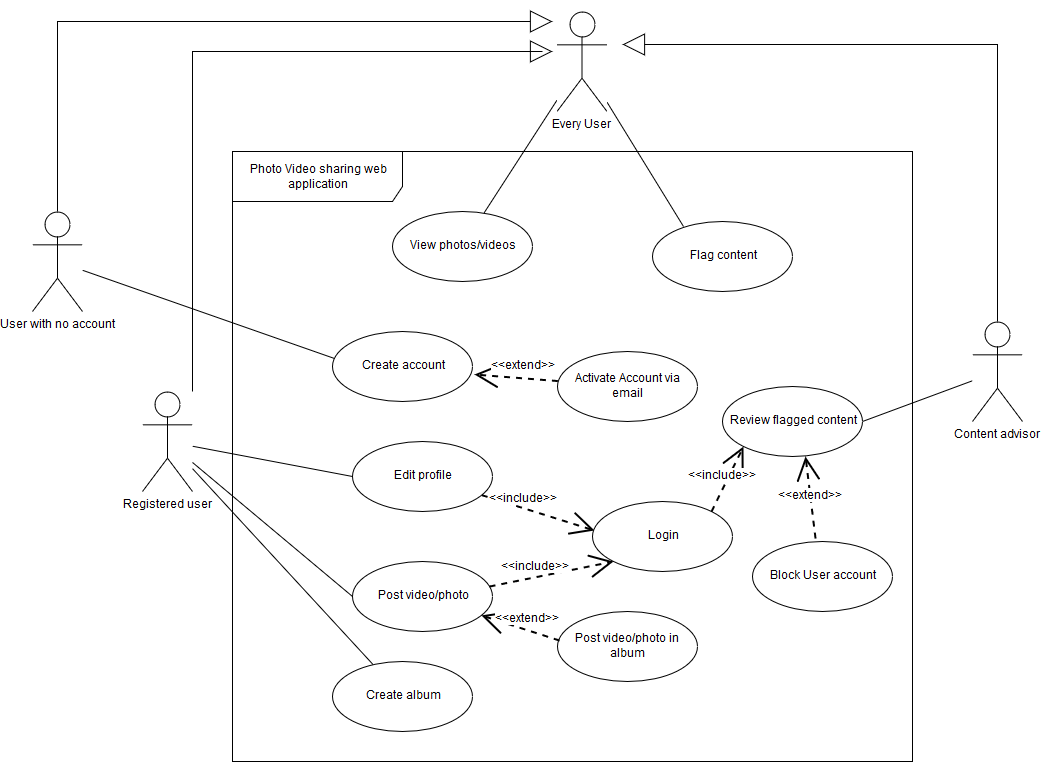

The diagram above was exported from draw.io. Its source (the exported page's mxGraphModel, read from the mxfile embedded in the PNG):
<mxGraphModel dx="1362" dy="801" grid="1" gridSize="10" guides="1" tooltips="1" connect="1" arrows="1" fold="1" page="1" pageScale="1" pageWidth="1169" pageHeight="827" background="#ffffff" math="0" shadow="0">
  <root>
    <mxCell id="0" />
    <mxCell id="1" parent="0" />
    <mxCell id="2" value="Photo Video sharing web application" style="shape=umlFrame;whiteSpace=wrap;html=1;width=170;height=50;" vertex="1" parent="1">
      <mxGeometry x="260" y="160" width="680" height="610" as="geometry" />
    </mxCell>
    <mxCell id="21" style="edgeStyle=none;rounded=0;html=1;entryX=0.014;entryY=0.386;entryPerimeter=0;startArrow=none;startFill=0;endArrow=none;endFill=0;endSize=20;jettySize=auto;orthogonalLoop=1;strokeWidth=1;" edge="1" parent="1" source="3" target="17">
      <mxGeometry relative="1" as="geometry" />
    </mxCell>
    <mxCell id="53" style="edgeStyle=orthogonalEdgeStyle;rounded=0;html=1;exitX=0.5;exitY=0;exitPerimeter=0;startArrow=none;startFill=0;endArrow=block;endFill=0;endSize=20;jettySize=auto;orthogonalLoop=1;strokeWidth=1;" edge="1" parent="1" source="3">
      <mxGeometry relative="1" as="geometry">
        <mxPoint x="580" y="30" as="targetPoint" />
        <Array as="points">
          <mxPoint x="85" y="30" />
        </Array>
      </mxGeometry>
    </mxCell>
    <mxCell id="3" value="User with no account" style="shape=umlActor;verticalLabelPosition=bottom;labelBackgroundColor=#ffffff;verticalAlign=top;html=1;" vertex="1" parent="1">
      <mxGeometry x="60" y="220" width="50" height="100" as="geometry" />
    </mxCell>
    <mxCell id="23" style="edgeStyle=none;rounded=0;html=1;entryX=0;entryY=0.5;startArrow=none;startFill=0;endArrow=none;endFill=0;endSize=20;jettySize=auto;orthogonalLoop=1;strokeWidth=1;" edge="1" parent="1" source="4" target="26">
      <mxGeometry relative="1" as="geometry">
        <mxPoint x="370" y="494" as="targetPoint" />
      </mxGeometry>
    </mxCell>
    <mxCell id="29" style="edgeStyle=none;rounded=0;html=1;entryX=0;entryY=0.5;startArrow=none;startFill=0;endArrow=none;endFill=0;endSize=20;jettySize=auto;orthogonalLoop=1;strokeWidth=1;" edge="1" parent="1" source="4" target="28">
      <mxGeometry relative="1" as="geometry" />
    </mxCell>
    <mxCell id="40" style="edgeStyle=none;rounded=0;html=1;startArrow=none;startFill=0;endArrow=none;endFill=0;endSize=20;jettySize=auto;orthogonalLoop=1;strokeWidth=1;" edge="1" parent="1" source="4" target="39">
      <mxGeometry relative="1" as="geometry" />
    </mxCell>
    <mxCell id="56" style="edgeStyle=orthogonalEdgeStyle;rounded=0;html=1;startArrow=none;startFill=0;endArrow=block;endFill=0;endSize=20;jettySize=auto;orthogonalLoop=1;strokeWidth=1;" edge="1" parent="1" source="4">
      <mxGeometry relative="1" as="geometry">
        <mxPoint x="580" y="60" as="targetPoint" />
        <Array as="points">
          <mxPoint x="220" y="60" />
          <mxPoint x="570" y="60" />
        </Array>
      </mxGeometry>
    </mxCell>
    <mxCell id="4" value="Registered user" style="shape=umlActor;verticalLabelPosition=bottom;labelBackgroundColor=#ffffff;verticalAlign=top;html=1;" vertex="1" parent="1">
      <mxGeometry x="170" y="400" width="50" height="100" as="geometry" />
    </mxCell>
    <mxCell id="49" style="edgeStyle=none;rounded=0;html=1;entryX=1;entryY=0.5;startArrow=none;startFill=0;endArrow=none;endFill=0;endSize=20;jettySize=auto;orthogonalLoop=1;strokeWidth=1;" edge="1" parent="1" source="7" target="47">
      <mxGeometry relative="1" as="geometry" />
    </mxCell>
    <mxCell id="57" style="edgeStyle=orthogonalEdgeStyle;rounded=0;html=1;startArrow=none;startFill=0;endArrow=block;endFill=0;endSize=20;jettySize=auto;orthogonalLoop=1;strokeWidth=1;" edge="1" parent="1" source="7">
      <mxGeometry relative="1" as="geometry">
        <mxPoint x="650" y="53" as="targetPoint" />
        <Array as="points">
          <mxPoint x="1025" y="53" />
        </Array>
      </mxGeometry>
    </mxCell>
    <mxCell id="7" value="Content advisor" style="shape=umlActor;verticalLabelPosition=bottom;labelBackgroundColor=#ffffff;verticalAlign=top;html=1;" vertex="1" parent="1">
      <mxGeometry x="1000" y="330" width="50" height="100" as="geometry" />
    </mxCell>
    <mxCell id="13" value="View photos/videos" style="ellipse;whiteSpace=wrap;html=1;" vertex="1" parent="1">
      <mxGeometry x="420" y="220" width="140" height="70" as="geometry" />
    </mxCell>
    <mxCell id="17" value="Create account" style="ellipse;whiteSpace=wrap;html=1;" vertex="1" parent="1">
      <mxGeometry x="360" y="340" width="140" height="70" as="geometry" />
    </mxCell>
    <mxCell id="19" style="edgeStyle=none;rounded=0;html=1;entryX=1.014;entryY=0.614;entryPerimeter=0;endArrow=open;endFill=0;endSize=20;jettySize=auto;orthogonalLoop=1;dashed=1;strokeWidth=2;startArrow=none;startFill=0;" edge="1" parent="1" source="18" target="17">
      <mxGeometry relative="1" as="geometry" />
    </mxCell>
    <mxCell id="20" value="&amp;lt;&amp;lt;extend&amp;gt;&amp;gt;" style="text;html=1;resizable=0;points=[];align=center;verticalAlign=middle;labelBackgroundColor=#ffffff;" vertex="1" connectable="0" parent="19">
      <mxGeometry x="-0.2218" y="-1" relative="1" as="geometry">
        <mxPoint x="-2.5" y="-11" as="offset" />
      </mxGeometry>
    </mxCell>
    <mxCell id="18" value="Activate Account via email" style="ellipse;whiteSpace=wrap;html=1;" vertex="1" parent="1">
      <mxGeometry x="584.5" y="360" width="140" height="70" as="geometry" />
    </mxCell>
    <mxCell id="24" style="edgeStyle=none;rounded=0;html=1;entryX=0.014;entryY=0.414;endArrow=open;endFill=0;endSize=20;jettySize=auto;orthogonalLoop=1;dashed=1;strokeWidth=2;startArrow=none;startFill=0;entryPerimeter=0;" edge="1" source="26" parent="1" target="27">
      <mxGeometry relative="1" as="geometry">
        <mxPoint x="510" y="494" as="targetPoint" />
      </mxGeometry>
    </mxCell>
    <mxCell id="25" value="&amp;lt;&amp;lt;include&amp;gt;&amp;gt;" style="text;html=1;resizable=0;points=[];align=center;verticalAlign=middle;labelBackgroundColor=#ffffff;" vertex="1" connectable="0" parent="24">
      <mxGeometry x="-0.2218" y="-1" relative="1" as="geometry">
        <mxPoint x="-2.5" y="-11" as="offset" />
      </mxGeometry>
    </mxCell>
    <mxCell id="26" value="Edit profile" style="ellipse;whiteSpace=wrap;html=1;" vertex="1" parent="1">
      <mxGeometry x="380" y="450" width="140" height="70" as="geometry" />
    </mxCell>
    <mxCell id="27" value="Login" style="ellipse;whiteSpace=wrap;html=1;" vertex="1" parent="1">
      <mxGeometry x="620" y="510" width="140" height="70" as="geometry" />
    </mxCell>
    <mxCell id="28" value="Post video/photo" style="ellipse;whiteSpace=wrap;html=1;" vertex="1" parent="1">
      <mxGeometry x="380" y="570" width="140" height="70" as="geometry" />
    </mxCell>
    <mxCell id="33" value="Post video/photo in album" style="ellipse;whiteSpace=wrap;html=1;" vertex="1" parent="1">
      <mxGeometry x="584.5" y="620" width="140" height="70" as="geometry" />
    </mxCell>
    <mxCell id="31" style="edgeStyle=none;rounded=0;html=1;entryX=0;entryY=1;endArrow=open;endFill=0;endSize=20;jettySize=auto;orthogonalLoop=1;dashed=1;strokeWidth=2;startArrow=none;startFill=0;exitX=0.979;exitY=0.357;exitPerimeter=0;" edge="1" parent="1" source="28" target="27">
      <mxGeometry relative="1" as="geometry">
        <mxPoint x="622.5" y="552.5" as="targetPoint" />
        <mxPoint x="520.1198047453911" y="547.1428967599331" as="sourcePoint" />
      </mxGeometry>
    </mxCell>
    <mxCell id="32" value="&amp;lt;&amp;lt;include&amp;gt;&amp;gt;" style="text;html=1;resizable=0;points=[];align=center;verticalAlign=middle;labelBackgroundColor=#ffffff;" vertex="1" connectable="0" parent="31">
      <mxGeometry x="-0.2218" y="-1" relative="1" as="geometry">
        <mxPoint x="-2.5" y="-11" as="offset" />
      </mxGeometry>
    </mxCell>
    <mxCell id="37" style="edgeStyle=none;rounded=0;html=1;endArrow=open;endFill=0;endSize=20;jettySize=auto;orthogonalLoop=1;dashed=1;strokeWidth=2;startArrow=none;startFill=0;exitX=0.018;exitY=0.414;exitPerimeter=0;" edge="1" parent="1" source="33" target="28">
      <mxGeometry relative="1" as="geometry">
        <mxPoint x="573.3565924269601" y="676.5413099284442" as="sourcePoint" />
        <mxPoint x="490" y="670" as="targetPoint" />
      </mxGeometry>
    </mxCell>
    <mxCell id="38" value="&amp;lt;&amp;lt;extend&amp;gt;&amp;gt;" style="text;html=1;resizable=0;points=[];align=center;verticalAlign=middle;labelBackgroundColor=#ffffff;" vertex="1" connectable="0" parent="37">
      <mxGeometry x="-0.2218" y="-1" relative="1" as="geometry">
        <mxPoint x="-2.5" y="-11" as="offset" />
      </mxGeometry>
    </mxCell>
    <mxCell id="39" value="Create album" style="ellipse;whiteSpace=wrap;html=1;" vertex="1" parent="1">
      <mxGeometry x="360" y="670" width="140" height="70" as="geometry" />
    </mxCell>
    <mxCell id="41" value="Flag content" style="ellipse;whiteSpace=wrap;html=1;" vertex="1" parent="1">
      <mxGeometry x="680" y="230" width="140" height="70" as="geometry" />
    </mxCell>
    <mxCell id="45" value="Block User account" style="ellipse;whiteSpace=wrap;html=1;" vertex="1" parent="1">
      <mxGeometry x="780" y="550" width="140" height="70" as="geometry" />
    </mxCell>
    <mxCell id="47" value="Review flagged content" style="ellipse;whiteSpace=wrap;html=1;" vertex="1" parent="1">
      <mxGeometry x="750" y="395" width="140" height="70" as="geometry" />
    </mxCell>
    <mxCell id="51" style="edgeStyle=none;rounded=0;html=1;entryX=0.221;entryY=0.071;startArrow=none;startFill=0;endArrow=none;endFill=0;endSize=20;jettySize=auto;orthogonalLoop=1;strokeWidth=1;entryPerimeter=0;" edge="1" parent="1" source="50" target="41">
      <mxGeometry relative="1" as="geometry" />
    </mxCell>
    <mxCell id="52" style="edgeStyle=none;rounded=0;html=1;startArrow=none;startFill=0;endArrow=none;endFill=0;endSize=20;jettySize=auto;orthogonalLoop=1;strokeWidth=1;" edge="1" parent="1" source="50" target="13">
      <mxGeometry relative="1" as="geometry" />
    </mxCell>
    <mxCell id="50" value="Every User" style="shape=umlActor;verticalLabelPosition=bottom;labelBackgroundColor=#ffffff;verticalAlign=top;html=1;" vertex="1" parent="1">
      <mxGeometry x="584.5" y="20" width="50" height="100" as="geometry" />
    </mxCell>
    <mxCell id="58" style="edgeStyle=none;rounded=0;html=1;endArrow=open;endFill=0;endSize=20;jettySize=auto;orthogonalLoop=1;dashed=1;strokeWidth=2;startArrow=none;startFill=0;exitX=0.45;exitY=-0.043;exitPerimeter=0;entryX=0.593;entryY=1;entryPerimeter=0;" edge="1" parent="1" source="45" target="47">
      <mxGeometry relative="1" as="geometry">
        <mxPoint x="890" y="520" as="sourcePoint" />
        <mxPoint x="811.8964571748438" y="494.9156504795119" as="targetPoint" />
      </mxGeometry>
    </mxCell>
    <mxCell id="59" value="&amp;lt;&amp;lt;extend&amp;gt;&amp;gt;" style="text;html=1;resizable=0;points=[];align=center;verticalAlign=middle;labelBackgroundColor=#ffffff;" vertex="1" connectable="0" parent="58">
      <mxGeometry x="-0.2218" y="-1" relative="1" as="geometry">
        <mxPoint x="-2.5" y="-11" as="offset" />
      </mxGeometry>
    </mxCell>
    <mxCell id="60" style="edgeStyle=none;rounded=0;html=1;entryX=0;entryY=1;endArrow=open;endFill=0;endSize=20;jettySize=auto;orthogonalLoop=1;dashed=1;strokeWidth=2;startArrow=none;startFill=0;exitX=1;exitY=0;" edge="1" parent="1" source="27" target="47">
      <mxGeometry relative="1" as="geometry">
        <mxPoint x="752.5" y="500" as="targetPoint" />
        <mxPoint x="639.7822992197207" y="464.6118846387494" as="sourcePoint" />
      </mxGeometry>
    </mxCell>
    <mxCell id="61" value="&amp;lt;&amp;lt;include&amp;gt;&amp;gt;" style="text;html=1;resizable=0;points=[];align=center;verticalAlign=middle;labelBackgroundColor=#ffffff;" vertex="1" connectable="0" parent="60">
      <mxGeometry x="-0.2218" y="-1" relative="1" as="geometry">
        <mxPoint x="-2.5" y="-11" as="offset" />
      </mxGeometry>
    </mxCell>
  </root>
</mxGraphModel>